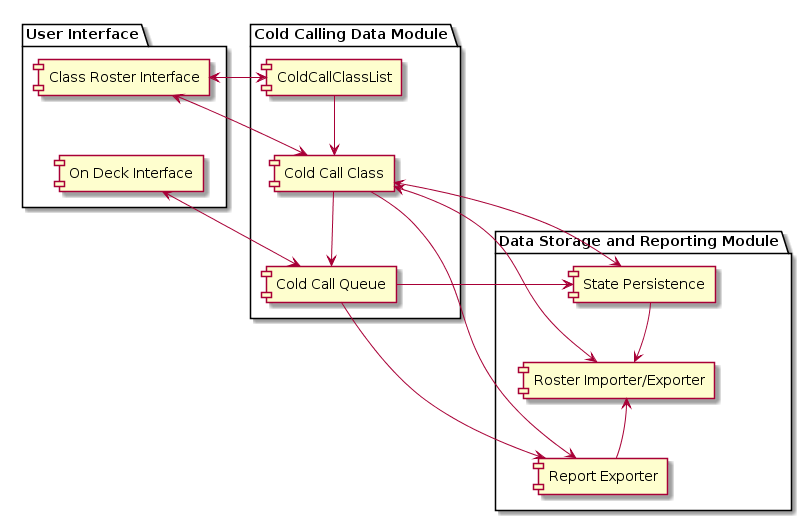

The diagram above was rendered by PlantUML. Its source (embedded in the PNG):
@startuml
package "User Interface" {
  [Class Roster Interface] as RosterUI
  [On Deck Interface] as OnDeckUI
}

package "Cold Calling Data Module" {
  [ColdCallClassList] as List
  [Cold Call Class] as Class
  [Cold Call Queue] as Queue
}

package "Data Storage and Reporting Module" {
  [State Persistence] as StatePersistence
  [Roster Importer/Exporter] as RosterIE
  [Report Exporter] as Reporting
}

[RosterUI] -[hidden]- [OnDeckUI]
[RosterUI] -[hidden]right- [Class]
[StatePersistence] -[hidden]down- [RosterIE]
[RosterIE] -[hidden]down- [Reporting]

[RosterUI] <-right-> [List]
[RosterUI] <-right-> [Class]
[OnDeckUI] <-right-> [Queue]
[List] -down-> [Class]
[Class] -down-> [Queue]
[Class] <-right-> [StatePersistence]
[StatePersistence] -down-> [RosterIE]
[Reporting] -up-> [RosterIE]
[Class] <-right-> [RosterIE]
[Class] -right-> [Reporting]
[Queue] -right-> [Reporting]
[Queue] -right-> [StatePersistence]
@enduml